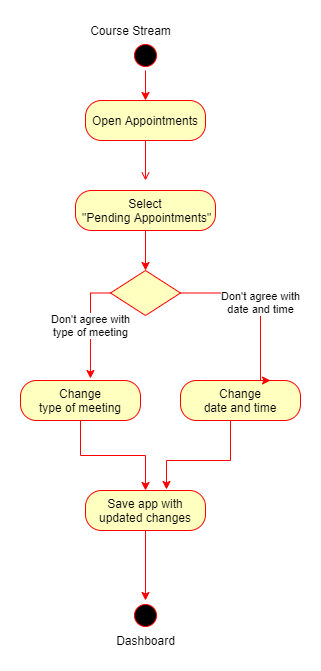

The diagram above was exported from draw.io. Its source (the exported page's mxGraphModel, read from the mxfile embedded in the PNG):
<mxGraphModel dx="1422" dy="705" grid="1" gridSize="10" guides="1" tooltips="1" connect="1" arrows="1" fold="1" page="1" pageScale="1" pageWidth="850" pageHeight="1100" math="0" shadow="0">
  <root>
    <mxCell id="UGJjNkMsV6dtP1W_4_NJ-0" />
    <mxCell id="UGJjNkMsV6dtP1W_4_NJ-1" parent="UGJjNkMsV6dtP1W_4_NJ-0" />
    <mxCell id="QvWb5xlzytRGINr2Hmwx-0" style="edgeStyle=orthogonalEdgeStyle;rounded=0;orthogonalLoop=1;jettySize=auto;html=1;entryX=0.5;entryY=0;entryDx=0;entryDy=0;strokeColor=#FF0000;" parent="UGJjNkMsV6dtP1W_4_NJ-1" source="QvWb5xlzytRGINr2Hmwx-1" edge="1">
      <mxGeometry relative="1" as="geometry">
        <mxPoint x="205" y="190" as="targetPoint" />
      </mxGeometry>
    </mxCell>
    <mxCell id="QvWb5xlzytRGINr2Hmwx-1" value="" style="ellipse;shape=startState;fillColor=#000000;strokeColor=#ff0000;" parent="UGJjNkMsV6dtP1W_4_NJ-1" vertex="1">
      <mxGeometry x="190" y="130" width="30" height="30" as="geometry" />
    </mxCell>
    <mxCell id="QvWb5xlzytRGINr2Hmwx-2" value="" style="endArrow=open;strokeColor=#FF0000;endFill=1;rounded=0" parent="UGJjNkMsV6dtP1W_4_NJ-1" edge="1">
      <mxGeometry relative="1" as="geometry">
        <mxPoint x="205" y="230" as="sourcePoint" />
        <mxPoint x="205" y="270" as="targetPoint" />
      </mxGeometry>
    </mxCell>
    <mxCell id="QvWb5xlzytRGINr2Hmwx-3" value="" style="rhombus;fillColor=#ffffc0;strokeColor=#ff0000;" parent="UGJjNkMsV6dtP1W_4_NJ-1" vertex="1">
      <mxGeometry x="170" y="360" width="70" height="45" as="geometry" />
    </mxCell>
    <mxCell id="QvWb5xlzytRGINr2Hmwx-4" value="&lt;span&gt;Open Appointments&lt;/span&gt;" style="rounded=1;whiteSpace=wrap;html=1;arcSize=40;fontColor=#000000;fillColor=#ffffc0;strokeColor=#ff0000;" parent="UGJjNkMsV6dtP1W_4_NJ-1" vertex="1">
      <mxGeometry x="145" y="190" width="120" height="40" as="geometry" />
    </mxCell>
    <mxCell id="QvWb5xlzytRGINr2Hmwx-5" style="edgeStyle=orthogonalEdgeStyle;rounded=0;orthogonalLoop=1;jettySize=auto;html=1;entryX=0.5;entryY=0;entryDx=0;entryDy=0;strokeColor=#FF0000;" parent="UGJjNkMsV6dtP1W_4_NJ-1" source="QvWb5xlzytRGINr2Hmwx-6" target="QvWb5xlzytRGINr2Hmwx-3" edge="1">
      <mxGeometry relative="1" as="geometry" />
    </mxCell>
    <mxCell id="QvWb5xlzytRGINr2Hmwx-6" value="&lt;span&gt;Select&lt;/span&gt;&lt;br style=&quot;padding: 0px ; margin: 0px&quot;&gt;&lt;span&gt;&amp;nbsp;&quot;Pending Appointments&quot;&lt;/span&gt;" style="rounded=1;whiteSpace=wrap;html=1;arcSize=40;fontColor=#000000;fillColor=#ffffc0;strokeColor=#ff0000;" parent="UGJjNkMsV6dtP1W_4_NJ-1" vertex="1">
      <mxGeometry x="135" y="280" width="140" height="40" as="geometry" />
    </mxCell>
    <mxCell id="QvWb5xlzytRGINr2Hmwx-7" value="&lt;span&gt;Change&lt;/span&gt;&lt;br style=&quot;padding: 0px ; margin: 0px&quot;&gt;&lt;span&gt;date and time&lt;/span&gt;" style="rounded=1;whiteSpace=wrap;html=1;arcSize=40;fontColor=#000000;fillColor=#ffffc0;strokeColor=#ff0000;" parent="UGJjNkMsV6dtP1W_4_NJ-1" vertex="1">
      <mxGeometry x="240" y="470" width="120" height="40" as="geometry" />
    </mxCell>
    <mxCell id="QvWb5xlzytRGINr2Hmwx-8" value="&lt;span style=&quot;color: rgb(0 , 0 , 0) ; font-family: &amp;#34;helvetica&amp;#34; ; font-size: 11px ; font-style: normal ; font-weight: 400 ; letter-spacing: normal ; text-align: center ; text-indent: 0px ; text-transform: none ; word-spacing: 0px ; background-color: rgb(255 , 255 , 255) ; display: inline ; float: none&quot;&gt;Don't agree with&lt;/span&gt;&lt;br style=&quot;color: rgb(0 , 0 , 0) ; font-family: &amp;#34;helvetica&amp;#34; ; font-size: 11px ; font-style: normal ; font-weight: 400 ; letter-spacing: normal ; text-align: center ; text-indent: 0px ; text-transform: none ; word-spacing: 0px&quot;&gt;&lt;span style=&quot;color: rgb(0 , 0 , 0) ; font-family: &amp;#34;helvetica&amp;#34; ; font-size: 11px ; font-style: normal ; font-weight: 400 ; letter-spacing: normal ; text-align: center ; text-indent: 0px ; text-transform: none ; word-spacing: 0px ; background-color: rgb(255 , 255 , 255) ; display: inline ; float: none&quot;&gt;date and time&lt;/span&gt;" style="edgeStyle=orthogonalEdgeStyle;rounded=0;orthogonalLoop=1;jettySize=auto;html=1;strokeColor=#FF0000;entryX=0.75;entryY=0;entryDx=0;entryDy=0;exitX=1;exitY=0.5;exitDx=0;exitDy=0;" parent="UGJjNkMsV6dtP1W_4_NJ-1" source="QvWb5xlzytRGINr2Hmwx-3" target="QvWb5xlzytRGINr2Hmwx-7" edge="1">
      <mxGeometry relative="1" as="geometry">
        <mxPoint x="240" y="320" as="targetPoint" />
        <Array as="points">
          <mxPoint x="320" y="383" />
        </Array>
      </mxGeometry>
    </mxCell>
    <mxCell id="QvWb5xlzytRGINr2Hmwx-9" value="&lt;span&gt;Change&lt;/span&gt;&lt;br style=&quot;padding: 0px ; margin: 0px&quot;&gt;type of meeting" style="rounded=1;whiteSpace=wrap;html=1;arcSize=40;fontColor=#000000;fillColor=#ffffc0;strokeColor=#ff0000;" parent="UGJjNkMsV6dtP1W_4_NJ-1" vertex="1">
      <mxGeometry x="80" y="470" width="120" height="40" as="geometry" />
    </mxCell>
    <mxCell id="QvWb5xlzytRGINr2Hmwx-10" value="Don't agree with&lt;br&gt;type of meeting" style="edgeStyle=orthogonalEdgeStyle;rounded=0;orthogonalLoop=1;jettySize=auto;html=1;strokeColor=#FF0000;entryX=0.583;entryY=-0.05;entryDx=0;entryDy=0;entryPerimeter=0;" parent="UGJjNkMsV6dtP1W_4_NJ-1" source="QvWb5xlzytRGINr2Hmwx-3" target="QvWb5xlzytRGINr2Hmwx-9" edge="1">
      <mxGeometry relative="1" as="geometry">
        <mxPoint x="125.09999999999991" y="390.0338983050847" as="targetPoint" />
        <Array as="points">
          <mxPoint x="150" y="383" />
        </Array>
      </mxGeometry>
    </mxCell>
    <mxCell id="QvWb5xlzytRGINr2Hmwx-24" style="edgeStyle=orthogonalEdgeStyle;rounded=0;orthogonalLoop=1;jettySize=auto;html=1;strokeColor=#FF0000;" parent="UGJjNkMsV6dtP1W_4_NJ-1" source="QvWb5xlzytRGINr2Hmwx-11" target="QvWb5xlzytRGINr2Hmwx-23" edge="1">
      <mxGeometry relative="1" as="geometry" />
    </mxCell>
    <mxCell id="QvWb5xlzytRGINr2Hmwx-11" value="Save app with updated changes" style="rounded=1;whiteSpace=wrap;html=1;arcSize=40;fontColor=#000000;fillColor=#ffffc0;strokeColor=#ff0000;" parent="UGJjNkMsV6dtP1W_4_NJ-1" vertex="1">
      <mxGeometry x="145" y="580" width="120" height="40" as="geometry" />
    </mxCell>
    <mxCell id="QvWb5xlzytRGINr2Hmwx-21" style="edgeStyle=orthogonalEdgeStyle;rounded=0;orthogonalLoop=1;jettySize=auto;html=1;strokeColor=#FF0000;entryX=0.675;entryY=-0.025;entryDx=0;entryDy=0;entryPerimeter=0;" parent="UGJjNkMsV6dtP1W_4_NJ-1" source="QvWb5xlzytRGINr2Hmwx-7" target="QvWb5xlzytRGINr2Hmwx-11" edge="1">
      <mxGeometry relative="1" as="geometry">
        <mxPoint x="260" y="570" as="targetPoint" />
        <Array as="points">
          <mxPoint x="290" y="550" />
          <mxPoint x="226" y="550" />
        </Array>
      </mxGeometry>
    </mxCell>
    <mxCell id="QvWb5xlzytRGINr2Hmwx-22" style="edgeStyle=orthogonalEdgeStyle;rounded=0;orthogonalLoop=1;jettySize=auto;html=1;entryX=0.5;entryY=0;entryDx=0;entryDy=0;strokeColor=#FF0000;" parent="UGJjNkMsV6dtP1W_4_NJ-1" source="QvWb5xlzytRGINr2Hmwx-9" target="QvWb5xlzytRGINr2Hmwx-11" edge="1">
      <mxGeometry relative="1" as="geometry" />
    </mxCell>
    <mxCell id="QvWb5xlzytRGINr2Hmwx-23" value="" style="ellipse;shape=startState;fillColor=#000000;strokeColor=#ff0000;" parent="UGJjNkMsV6dtP1W_4_NJ-1" vertex="1">
      <mxGeometry x="190" y="690" width="30" height="30" as="geometry" />
    </mxCell>
    <mxCell id="QvWb5xlzytRGINr2Hmwx-25" value="Dashboard" style="text;html=1;align=center;verticalAlign=middle;resizable=0;points=[];autosize=1;strokeColor=none;" parent="UGJjNkMsV6dtP1W_4_NJ-1" vertex="1">
      <mxGeometry x="170" y="720" width="70" height="20" as="geometry" />
    </mxCell>
    <mxCell id="Y8MnVjGpNuRxVvPhCE0X-0" value="Course Stream" style="text;html=1;align=center;verticalAlign=middle;resizable=0;points=[];autosize=1;strokeColor=none;" parent="UGJjNkMsV6dtP1W_4_NJ-1" vertex="1">
      <mxGeometry x="140" y="110" width="100" height="20" as="geometry" />
    </mxCell>
  </root>
</mxGraphModel>